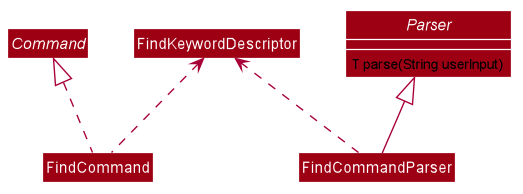

The diagram above was rendered by PlantUML. Its source (embedded in the PNG):
@startuml









skinparam BackgroundColor #FFFFFFF

skinparam Shadowing false

skinparam Class {
    FontColor #FFFFFF
    BorderThickness 1
    BorderColor #FFFFFF
    StereotypeFontColor #FFFFFF
    FontName Arial
}

skinparam Actor {
    BorderColor #000000
    Color #000000
    FontName Arial
}

skinparam Sequence {
    MessageAlign center
    BoxFontSize 15
    BoxPadding 0
    BoxFontColor #FFFFFF
    FontName Arial
}

skinparam Participant {
    FontColor #FFFFFFF
    Padding 20
}

skinparam MinClassWidth 50
skinparam ParticipantPadding 10
skinparam Shadowing false
skinparam DefaultTextAlignment center
skinparam packageStyle Rectangle

hide footbox
hide members
hide circle
show interface members
skinparam arrowThickness 1.1
skinparam classBackgroundColor #9D0012

abstract class Command

interface Parser {
	T parse(String userInput)
}

class FindCommand

class FindKeywordDescriptor

class FindCommandParser

Command <|.. FindCommand

Parser <|-- FindCommandParser

FindKeywordDescriptor <.. FindCommand
FindKeywordDescriptor <.. FindCommandParser


@enduml